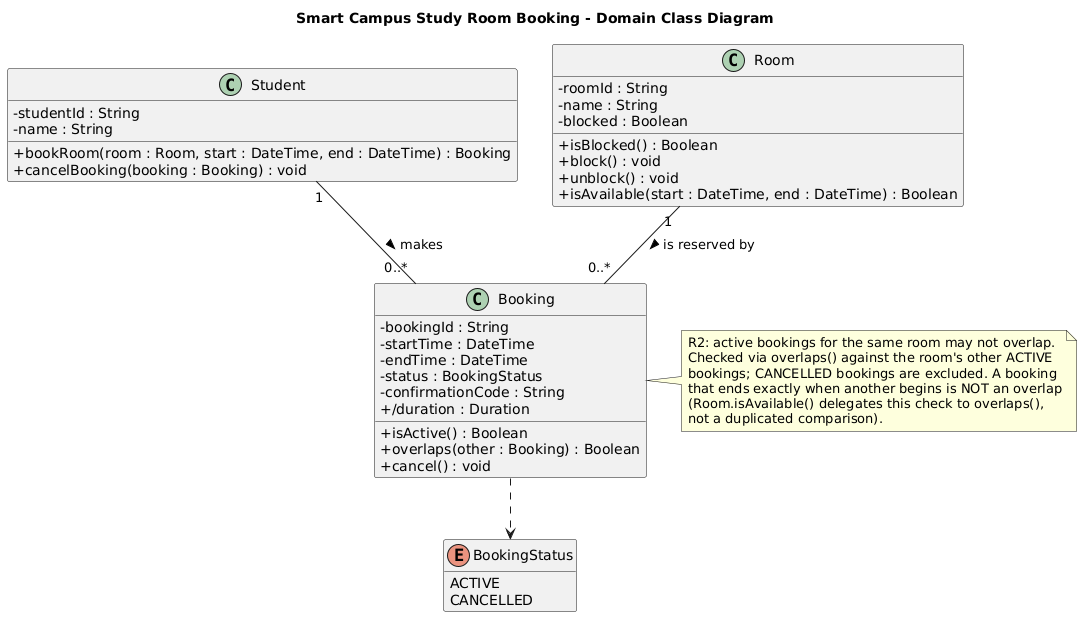

The diagram above was rendered by PlantUML. Its source (embedded in the PNG):
@startuml
title Smart Campus Study Room Booking - Domain Class Diagram
skinparam classAttributeIconSize 0
hide empty members

class Student {
  - studentId : String
  - name : String
  + bookRoom(room : Room, start : DateTime, end : DateTime) : Booking
  + cancelBooking(booking : Booking) : void
}

class Room {
  - roomId : String
  - name : String
  - blocked : Boolean
  + isBlocked() : Boolean
  + block() : void
  + unblock() : void
  + isAvailable(start : DateTime, end : DateTime) : Boolean
}

class Booking {
  - bookingId : String
  - startTime : DateTime
  - endTime : DateTime
  - status : BookingStatus
  - confirmationCode : String
  + /duration : Duration
  + isActive() : Boolean
  + overlaps(other : Booking) : Boolean
  + cancel() : void
}

enum BookingStatus {
  ACTIVE
  CANCELLED
}

Student "1" -- "0..*" Booking : makes >
Room "1" -- "0..*" Booking : is reserved by >

Booking ..> BookingStatus

note right of Booking
  R2: active bookings for the same room may not overlap.
  Checked via overlaps() against the room's other ACTIVE
  bookings; CANCELLED bookings are excluded. A booking
  that ends exactly when another begins is NOT an overlap
  (Room.isAvailable() delegates this check to overlaps(),
  not a duplicated comparison).
end note
@enduml